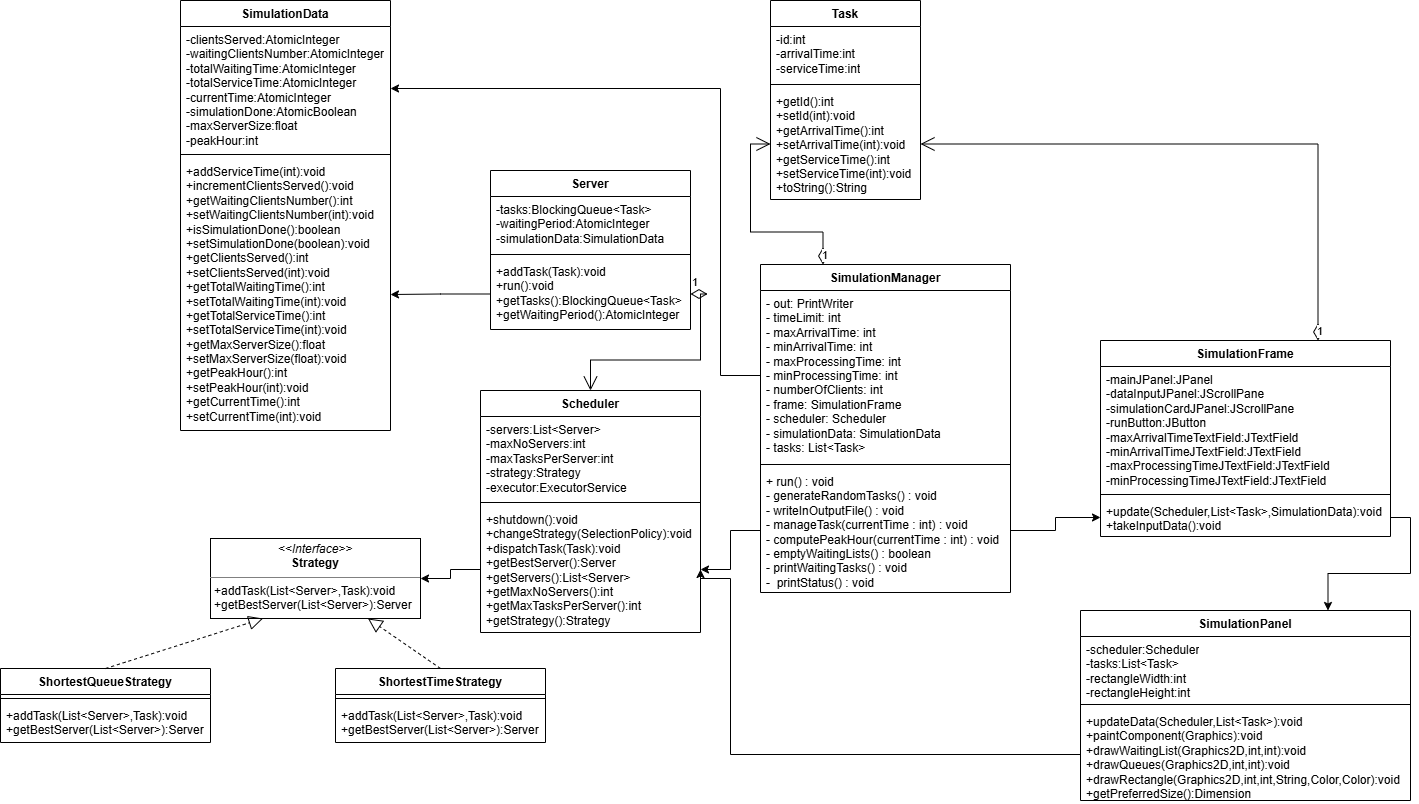

The diagram above was exported from draw.io. Its source (the exported page's mxGraphModel, read from the mxfile embedded in the PNG):
<mxGraphModel dx="2310" dy="943" grid="0" gridSize="10" guides="1" tooltips="1" connect="1" arrows="1" fold="1" page="1" pageScale="1" pageWidth="850" pageHeight="1100" background="light-dark(#FFFFFF,#FFFFFF)" math="0" shadow="0">
  <root>
    <mxCell id="0" />
    <mxCell id="1" parent="0" />
    <mxCell id="y9vQj8uMvf2Fu2MXlBJM-1" parent="1" style="swimlane;fontStyle=1;align=center;verticalAlign=top;childLayout=stackLayout;horizontal=1;startSize=26;horizontalStack=0;resizeParent=1;resizeParentMax=0;resizeLast=0;collapsible=1;marginBottom=0;whiteSpace=wrap;html=1;" value="SimulationManager" vertex="1">
      <mxGeometry height="328" width="250" y="1194" as="geometry">
        <mxRectangle height="30" width="140" x="350" y="280" as="alternateBounds" />
      </mxGeometry>
    </mxCell>
    <mxCell id="y9vQj8uMvf2Fu2MXlBJM-2" parent="y9vQj8uMvf2Fu2MXlBJM-1" style="text;strokeColor=none;fillColor=none;align=left;verticalAlign=top;spacingLeft=4;spacingRight=4;overflow=hidden;rotatable=0;points=[[0,0.5],[1,0.5]];portConstraint=eastwest;whiteSpace=wrap;html=1;" value="&lt;div&gt;&lt;div&gt;- out: PrintWriter&lt;br/&gt;    - timeLimit: &lt;span class=&quot;hljs-keyword&quot;&gt;int&lt;/span&gt;&lt;br/&gt;    - maxArrivalTime: &lt;span class=&quot;hljs-keyword&quot;&gt;int&lt;/span&gt;&lt;br/&gt;    - minArrivalTime: &lt;span class=&quot;hljs-keyword&quot;&gt;int&lt;/span&gt;&lt;br/&gt;    - maxProcessingTime: &lt;span class=&quot;hljs-keyword&quot;&gt;int&lt;/span&gt;&lt;br/&gt;    - minProcessingTime: &lt;span class=&quot;hljs-keyword&quot;&gt;int&lt;/span&gt;&lt;br/&gt;    - numberOfClients: &lt;span class=&quot;hljs-keyword&quot;&gt;int&lt;/span&gt;&lt;br/&gt;    - frame: SimulationFrame&lt;br/&gt;    - scheduler: Scheduler&lt;br/&gt;    - simulationData: SimulationData&lt;br/&gt;    - tasks: List&amp;lt;Task&amp;gt;&lt;/div&gt;&lt;/div&gt;" vertex="1">
      <mxGeometry height="170" width="250" y="26" as="geometry" />
    </mxCell>
    <mxCell id="y9vQj8uMvf2Fu2MXlBJM-3" parent="y9vQj8uMvf2Fu2MXlBJM-1" style="line;strokeWidth=1;fillColor=none;align=left;verticalAlign=middle;spacingTop=-1;spacingLeft=3;spacingRight=3;rotatable=0;labelPosition=right;points=[];portConstraint=eastwest;strokeColor=inherit;" value="" vertex="1">
      <mxGeometry height="8" width="250" y="196" as="geometry" />
    </mxCell>
    <mxCell id="y9vQj8uMvf2Fu2MXlBJM-4" parent="y9vQj8uMvf2Fu2MXlBJM-1" style="text;strokeColor=none;fillColor=none;align=left;verticalAlign=top;spacingLeft=4;spacingRight=4;overflow=hidden;rotatable=0;points=[[0,0.5],[1,0.5]];portConstraint=eastwest;whiteSpace=wrap;html=1;" value="&lt;div&gt;&lt;span style=&quot;background-color: transparent; color: light-dark(rgb(0, 0, 0), rgb(255, 255, 255));&quot;&gt;+ run() : void&lt;/span&gt;&lt;/div&gt;&lt;div&gt;- generateRandomTasks() : void&lt;/div&gt;&lt;div&gt;- writeInOutputFile() : void&lt;/div&gt;&lt;div&gt;- manageTask(currentTime : int) : void&lt;/div&gt;&lt;div&gt;- computePeakHour(currentTime : int) : void&lt;/div&gt;&lt;div&gt;- emptyWaitingLists() : boolean&lt;/div&gt;&lt;div&gt;- printWaitingTasks() : void&lt;/div&gt;&lt;div&gt;-&amp;nbsp; printStatus() : void&lt;/div&gt;" vertex="1">
      <mxGeometry height="124" width="250" y="204" as="geometry" />
    </mxCell>
    <mxCell id="y9vQj8uMvf2Fu2MXlBJM-13" parent="1" style="swimlane;fontStyle=1;align=center;verticalAlign=top;childLayout=stackLayout;horizontal=1;startSize=26;horizontalStack=0;resizeParent=1;resizeParentMax=0;resizeLast=0;collapsible=1;marginBottom=0;whiteSpace=wrap;html=1;" value="Server&lt;div&gt;&lt;br&gt;&lt;/div&gt;" vertex="1">
      <mxGeometry height="159" width="200" x="-270" y="1100" as="geometry" />
    </mxCell>
    <mxCell id="y9vQj8uMvf2Fu2MXlBJM-14" parent="y9vQj8uMvf2Fu2MXlBJM-13" style="text;strokeColor=none;fillColor=none;align=left;verticalAlign=top;spacingLeft=4;spacingRight=4;overflow=hidden;rotatable=0;points=[[0,0.5],[1,0.5]];portConstraint=eastwest;whiteSpace=wrap;html=1;" value="-tasks:BlockingQueue&amp;lt;Task&amp;gt;&lt;br/&gt;-waitingPeriod:AtomicInteger&lt;br/&gt;-simulationData:SimulationData" vertex="1">
      <mxGeometry height="54" width="200" y="26" as="geometry" />
    </mxCell>
    <mxCell id="y9vQj8uMvf2Fu2MXlBJM-15" parent="y9vQj8uMvf2Fu2MXlBJM-13" style="line;strokeWidth=1;fillColor=none;align=left;verticalAlign=middle;spacingTop=-1;spacingLeft=3;spacingRight=3;rotatable=0;labelPosition=right;points=[];portConstraint=eastwest;strokeColor=inherit;" value="" vertex="1">
      <mxGeometry height="8" width="200" y="80" as="geometry" />
    </mxCell>
    <mxCell id="y9vQj8uMvf2Fu2MXlBJM-16" parent="y9vQj8uMvf2Fu2MXlBJM-13" style="text;strokeColor=none;fillColor=none;align=left;verticalAlign=top;spacingLeft=4;spacingRight=4;overflow=hidden;rotatable=0;points=[[0,0.5],[1,0.5]];portConstraint=eastwest;whiteSpace=wrap;html=1;" value="+addTask(Task):void&lt;br&gt;+run():void&lt;br&gt;+getTasks():BlockingQueue&amp;lt;Task&amp;gt;&lt;br&gt;+getWaitingPeriod():AtomicInteger" vertex="1">
      <mxGeometry height="71" width="200" y="88" as="geometry" />
    </mxCell>
    <mxCell id="y9vQj8uMvf2Fu2MXlBJM-17" parent="1" style="swimlane;fontStyle=1;align=center;verticalAlign=top;childLayout=stackLayout;horizontal=1;startSize=26;horizontalStack=0;resizeParent=1;resizeParentMax=0;resizeLast=0;collapsible=1;marginBottom=0;whiteSpace=wrap;html=1;" value="Task" vertex="1">
      <mxGeometry height="199" width="150" x="10" y="930" as="geometry" />
    </mxCell>
    <mxCell id="y9vQj8uMvf2Fu2MXlBJM-18" parent="y9vQj8uMvf2Fu2MXlBJM-17" style="text;strokeColor=none;fillColor=none;align=left;verticalAlign=top;spacingLeft=4;spacingRight=4;overflow=hidden;rotatable=0;points=[[0,0.5],[1,0.5]];portConstraint=eastwest;whiteSpace=wrap;html=1;" value="-id:int&lt;br/&gt;-arrivalTime:int&lt;br/&gt;-serviceTime:int" vertex="1">
      <mxGeometry height="54" width="150" y="26" as="geometry" />
    </mxCell>
    <mxCell id="y9vQj8uMvf2Fu2MXlBJM-19" parent="y9vQj8uMvf2Fu2MXlBJM-17" style="line;strokeWidth=1;fillColor=none;align=left;verticalAlign=middle;spacingTop=-1;spacingLeft=3;spacingRight=3;rotatable=0;labelPosition=right;points=[];portConstraint=eastwest;strokeColor=inherit;" value="" vertex="1">
      <mxGeometry height="8" width="150" y="80" as="geometry" />
    </mxCell>
    <mxCell id="y9vQj8uMvf2Fu2MXlBJM-20" parent="y9vQj8uMvf2Fu2MXlBJM-17" style="text;strokeColor=none;fillColor=none;align=left;verticalAlign=top;spacingLeft=4;spacingRight=4;overflow=hidden;rotatable=0;points=[[0,0.5],[1,0.5]];portConstraint=eastwest;whiteSpace=wrap;html=1;" value="+getId():int&lt;br&gt;+setId(int):void&lt;br&gt;+getArrivalTime():int&lt;br&gt;+setArrivalTime(int):void&lt;br&gt;+getServiceTime():int&lt;br&gt;+setServiceTime(int):void&lt;br&gt;+toString():String" vertex="1">
      <mxGeometry height="111" width="150" y="88" as="geometry" />
    </mxCell>
    <mxCell id="y9vQj8uMvf2Fu2MXlBJM-21" parent="1" style="swimlane;fontStyle=1;align=center;verticalAlign=top;childLayout=stackLayout;horizontal=1;startSize=26;horizontalStack=0;resizeParent=1;resizeParentMax=0;resizeLast=0;collapsible=1;marginBottom=0;whiteSpace=wrap;html=1;" value="Scheduler" vertex="1">
      <mxGeometry height="242" width="220" x="-280" y="1320" as="geometry" />
    </mxCell>
    <mxCell id="y9vQj8uMvf2Fu2MXlBJM-22" parent="y9vQj8uMvf2Fu2MXlBJM-21" style="text;strokeColor=none;fillColor=none;align=left;verticalAlign=top;spacingLeft=4;spacingRight=4;overflow=hidden;rotatable=0;points=[[0,0.5],[1,0.5]];portConstraint=eastwest;whiteSpace=wrap;html=1;" value="-servers:List&amp;lt;Server&amp;gt;&lt;br/&gt;-maxNoServers:int&lt;br/&gt;-maxTasksPerServer:int&lt;br/&gt;-strategy:Strategy&lt;br/&gt;-executor:ExecutorService" vertex="1">
      <mxGeometry height="82" width="220" y="26" as="geometry" />
    </mxCell>
    <mxCell id="y9vQj8uMvf2Fu2MXlBJM-23" parent="y9vQj8uMvf2Fu2MXlBJM-21" style="line;strokeWidth=1;fillColor=none;align=left;verticalAlign=middle;spacingTop=-1;spacingLeft=3;spacingRight=3;rotatable=0;labelPosition=right;points=[];portConstraint=eastwest;strokeColor=inherit;" value="" vertex="1">
      <mxGeometry height="8" width="220" y="108" as="geometry" />
    </mxCell>
    <mxCell id="y9vQj8uMvf2Fu2MXlBJM-24" parent="y9vQj8uMvf2Fu2MXlBJM-21" style="text;strokeColor=none;fillColor=none;align=left;verticalAlign=top;spacingLeft=4;spacingRight=4;overflow=hidden;rotatable=0;points=[[0,0.5],[1,0.5]];portConstraint=eastwest;whiteSpace=wrap;html=1;" value="+shutdown():void&lt;br&gt;+changeStrategy(SelectionPolicy):void&lt;br&gt;+dispatchTask(Task):void&lt;br&gt;+getBestServer():Server&lt;br&gt;+getServers():List&amp;lt;Server&amp;gt;&lt;br&gt;+getMaxNoServers():int&lt;br&gt;+getMaxTasksPerServer():int&lt;br&gt;+getStrategy():Strategy" vertex="1">
      <mxGeometry height="126" width="220" y="116" as="geometry" />
    </mxCell>
    <mxCell id="y9vQj8uMvf2Fu2MXlBJM-25" parent="1" style="swimlane;fontStyle=1;align=center;verticalAlign=top;childLayout=stackLayout;horizontal=1;startSize=26;horizontalStack=0;resizeParent=1;resizeParentMax=0;resizeLast=0;collapsible=1;marginBottom=0;whiteSpace=wrap;html=1;" value="SimulationData" vertex="1">
      <mxGeometry height="430" width="210" x="-580" y="930" as="geometry" />
    </mxCell>
    <mxCell id="y9vQj8uMvf2Fu2MXlBJM-26" parent="y9vQj8uMvf2Fu2MXlBJM-25" style="text;strokeColor=none;fillColor=none;align=left;verticalAlign=top;spacingLeft=4;spacingRight=4;overflow=hidden;rotatable=0;points=[[0,0.5],[1,0.5]];portConstraint=eastwest;whiteSpace=wrap;html=1;" value="-clientsServed:AtomicInteger&lt;br/&gt;-waitingClientsNumber:AtomicInteger&lt;br/&gt;-totalWaitingTime:AtomicInteger&lt;br/&gt;-totalServiceTime:AtomicInteger&lt;br/&gt;-currentTime:AtomicInteger&lt;br/&gt;-simulationDone:AtomicBoolean&lt;br/&gt;-maxServerSize:float&lt;br/&gt;-peakHour:int" vertex="1">
      <mxGeometry height="124" width="210" y="26" as="geometry" />
    </mxCell>
    <mxCell id="y9vQj8uMvf2Fu2MXlBJM-27" parent="y9vQj8uMvf2Fu2MXlBJM-25" style="line;strokeWidth=1;fillColor=none;align=left;verticalAlign=middle;spacingTop=-1;spacingLeft=3;spacingRight=3;rotatable=0;labelPosition=right;points=[];portConstraint=eastwest;strokeColor=inherit;" value="" vertex="1">
      <mxGeometry height="8" width="210" y="150" as="geometry" />
    </mxCell>
    <mxCell id="y9vQj8uMvf2Fu2MXlBJM-28" parent="y9vQj8uMvf2Fu2MXlBJM-25" style="text;strokeColor=none;fillColor=none;align=left;verticalAlign=top;spacingLeft=4;spacingRight=4;overflow=hidden;rotatable=0;points=[[0,0.5],[1,0.5]];portConstraint=eastwest;whiteSpace=wrap;html=1;" value="+addServiceTime(int):void&lt;br&gt;+incrementClientsServed():void&lt;br&gt;+getWaitingClientsNumber():int&lt;br&gt;+setWaitingClientsNumber(int):void&lt;br&gt;+isSimulationDone():boolean&lt;br&gt;+setSimulationDone(boolean):void&lt;br&gt;+getClientsServed():int&lt;br&gt;+setClientsServed(int):void&lt;br&gt;+getTotalWaitingTime():int&lt;br&gt;+setTotalWaitingTime(int):void&lt;br&gt;+getTotalServiceTime():int&lt;br&gt;+setTotalServiceTime(int):void&lt;br&gt;+getMaxServerSize():float&lt;br&gt;+setMaxServerSize(float):void&lt;br&gt;+getPeakHour():int&lt;br&gt;+setPeakHour(int):void&lt;br&gt;+getCurrentTime():int&lt;br&gt;+setCurrentTime(int):void" vertex="1">
      <mxGeometry height="272" width="210" y="158" as="geometry" />
    </mxCell>
    <mxCell id="y9vQj8uMvf2Fu2MXlBJM-29" parent="1" style="swimlane;fontStyle=1;align=center;verticalAlign=top;childLayout=stackLayout;horizontal=1;startSize=26;horizontalStack=0;resizeParent=1;resizeParentMax=0;resizeLast=0;collapsible=1;marginBottom=0;whiteSpace=wrap;html=1;" value="SimulationFrame" vertex="1">
      <mxGeometry height="196" width="290" x="340" y="1270" as="geometry" />
    </mxCell>
    <mxCell id="y9vQj8uMvf2Fu2MXlBJM-30" parent="y9vQj8uMvf2Fu2MXlBJM-29" style="text;strokeColor=none;fillColor=none;align=left;verticalAlign=top;spacingLeft=4;spacingRight=4;overflow=hidden;rotatable=0;points=[[0,0.5],[1,0.5]];portConstraint=eastwest;whiteSpace=wrap;html=1;" value="-mainJPanel:JPanel&lt;br/&gt;-dataInputJPanel:JScrollPane&lt;br/&gt;-simulationCardJPanel:JScrollPane&lt;br/&gt;-runButton:JButton&lt;br/&gt;-maxArrivalTimeTextField:JTextField&lt;br/&gt;-minArrivalTimeJTextField:JTextField&lt;br/&gt;-maxProcessingTimeJTextField:JTextField&lt;br/&gt;-minProcessingTimeJTextField:JTextField" vertex="1">
      <mxGeometry height="124" width="290" y="26" as="geometry" />
    </mxCell>
    <mxCell id="y9vQj8uMvf2Fu2MXlBJM-31" parent="y9vQj8uMvf2Fu2MXlBJM-29" style="line;strokeWidth=1;fillColor=none;align=left;verticalAlign=middle;spacingTop=-1;spacingLeft=3;spacingRight=3;rotatable=0;labelPosition=right;points=[];portConstraint=eastwest;strokeColor=inherit;" value="" vertex="1">
      <mxGeometry height="8" width="290" y="150" as="geometry" />
    </mxCell>
    <mxCell id="y9vQj8uMvf2Fu2MXlBJM-32" parent="y9vQj8uMvf2Fu2MXlBJM-29" style="text;strokeColor=none;fillColor=none;align=left;verticalAlign=top;spacingLeft=4;spacingRight=4;overflow=hidden;rotatable=0;points=[[0,0.5],[1,0.5]];portConstraint=eastwest;whiteSpace=wrap;html=1;" value="+update(Scheduler,List&amp;lt;Task&amp;gt;,SimulationData):void&lt;br&gt;+takeInputData():void" vertex="1">
      <mxGeometry height="38" width="290" y="158" as="geometry" />
    </mxCell>
    <mxCell id="y9vQj8uMvf2Fu2MXlBJM-33" parent="1" style="verticalAlign=top;align=left;overflow=fill;html=1;whiteSpace=wrap;" value="&lt;p style=&quot;margin:0px;margin-top:4px;text-align:center;&quot;&gt;&lt;i&gt;&amp;lt;&amp;lt;Interface&amp;gt;&amp;gt;&lt;/i&gt;&lt;br&gt;&lt;b&gt;Strategy&lt;/b&gt;&lt;/p&gt;&lt;hr size=&quot;1&quot; style=&quot;border-style:solid;&quot;&gt;&lt;p style=&quot;margin:0px;margin-left:4px;&quot;&gt;+addTask(List&amp;lt;Server&amp;gt;,Task):void&lt;br&gt;+getBestServer(List&amp;lt;Server&amp;gt;):Server&lt;/p&gt;" vertex="1">
      <mxGeometry height="80" width="210" x="-550" y="1468" as="geometry" />
    </mxCell>
    <mxCell id="y9vQj8uMvf2Fu2MXlBJM-34" parent="1" style="swimlane;fontStyle=1;align=center;verticalAlign=top;childLayout=stackLayout;horizontal=1;startSize=26;horizontalStack=0;resizeParent=1;resizeParentMax=0;resizeLast=0;collapsible=1;marginBottom=0;whiteSpace=wrap;html=1;" value="ShortestQueueStrategy&lt;div&gt;&lt;br&gt;&lt;/div&gt;" vertex="1">
      <mxGeometry height="74" width="210" x="-760" y="1598" as="geometry" />
    </mxCell>
    <mxCell id="y9vQj8uMvf2Fu2MXlBJM-36" parent="y9vQj8uMvf2Fu2MXlBJM-34" style="line;strokeWidth=1;fillColor=none;align=left;verticalAlign=middle;spacingTop=-1;spacingLeft=3;spacingRight=3;rotatable=0;labelPosition=right;points=[];portConstraint=eastwest;strokeColor=inherit;" value="" vertex="1">
      <mxGeometry height="8" width="210" y="26" as="geometry" />
    </mxCell>
    <mxCell id="y9vQj8uMvf2Fu2MXlBJM-37" parent="y9vQj8uMvf2Fu2MXlBJM-34" style="text;strokeColor=none;fillColor=none;align=left;verticalAlign=top;spacingLeft=4;spacingRight=4;overflow=hidden;rotatable=0;points=[[0,0.5],[1,0.5]];portConstraint=eastwest;whiteSpace=wrap;html=1;" value="+addTask(List&amp;lt;Server&amp;gt;,Task):void&lt;br/&gt;+getBestServer(List&amp;lt;Server&amp;gt;):Server" vertex="1">
      <mxGeometry height="40" width="210" y="34" as="geometry" />
    </mxCell>
    <mxCell id="y9vQj8uMvf2Fu2MXlBJM-38" parent="1" style="swimlane;fontStyle=1;align=center;verticalAlign=top;childLayout=stackLayout;horizontal=1;startSize=26;horizontalStack=0;resizeParent=1;resizeParentMax=0;resizeLast=0;collapsible=1;marginBottom=0;whiteSpace=wrap;html=1;" value="ShortestTimeStrategy" vertex="1">
      <mxGeometry height="74" width="210" x="-425" y="1598" as="geometry" />
    </mxCell>
    <mxCell id="y9vQj8uMvf2Fu2MXlBJM-40" parent="y9vQj8uMvf2Fu2MXlBJM-38" style="line;strokeWidth=1;fillColor=none;align=left;verticalAlign=middle;spacingTop=-1;spacingLeft=3;spacingRight=3;rotatable=0;labelPosition=right;points=[];portConstraint=eastwest;strokeColor=inherit;" value="" vertex="1">
      <mxGeometry height="8" width="210" y="26" as="geometry" />
    </mxCell>
    <mxCell id="y9vQj8uMvf2Fu2MXlBJM-41" parent="y9vQj8uMvf2Fu2MXlBJM-38" style="text;strokeColor=none;fillColor=none;align=left;verticalAlign=top;spacingLeft=4;spacingRight=4;overflow=hidden;rotatable=0;points=[[0,0.5],[1,0.5]];portConstraint=eastwest;whiteSpace=wrap;html=1;" value="+addTask(List&amp;lt;Server&amp;gt;,Task):void&lt;br/&gt;+getBestServer(List&amp;lt;Server&amp;gt;):Server" vertex="1">
      <mxGeometry height="40" width="210" y="34" as="geometry" />
    </mxCell>
    <mxCell id="y9vQj8uMvf2Fu2MXlBJM-43" parent="1" style="swimlane;fontStyle=1;align=center;verticalAlign=top;childLayout=stackLayout;horizontal=1;startSize=26;horizontalStack=0;resizeParent=1;resizeParentMax=0;resizeLast=0;collapsible=1;marginBottom=0;whiteSpace=wrap;html=1;" value="SimulationPanel" vertex="1">
      <mxGeometry height="190" width="330" x="320" y="1540" as="geometry" />
    </mxCell>
    <mxCell id="y9vQj8uMvf2Fu2MXlBJM-44" parent="y9vQj8uMvf2Fu2MXlBJM-43" style="text;strokeColor=none;fillColor=none;align=left;verticalAlign=top;spacingLeft=4;spacingRight=4;overflow=hidden;rotatable=0;points=[[0,0.5],[1,0.5]];portConstraint=eastwest;whiteSpace=wrap;html=1;" value="-scheduler:Scheduler&lt;br/&gt;-tasks:List&amp;lt;Task&amp;gt;&lt;br/&gt;-rectangleWidth:int&lt;br/&gt;-rectangleHeight:int" vertex="1">
      <mxGeometry height="64" width="330" y="26" as="geometry" />
    </mxCell>
    <mxCell id="y9vQj8uMvf2Fu2MXlBJM-45" parent="y9vQj8uMvf2Fu2MXlBJM-43" style="line;strokeWidth=1;fillColor=none;align=left;verticalAlign=middle;spacingTop=-1;spacingLeft=3;spacingRight=3;rotatable=0;labelPosition=right;points=[];portConstraint=eastwest;strokeColor=inherit;" value="" vertex="1">
      <mxGeometry height="8" width="330" y="90" as="geometry" />
    </mxCell>
    <mxCell id="y9vQj8uMvf2Fu2MXlBJM-46" parent="y9vQj8uMvf2Fu2MXlBJM-43" style="text;strokeColor=none;fillColor=none;align=left;verticalAlign=top;spacingLeft=4;spacingRight=4;overflow=hidden;rotatable=0;points=[[0,0.5],[1,0.5]];portConstraint=eastwest;whiteSpace=wrap;html=1;" value="+updateData(Scheduler,List&amp;lt;Task&amp;gt;):void&lt;br/&gt;+paintComponent(Graphics):void&lt;br/&gt;+drawWaitingList(Graphics2D,int,int):void&lt;br/&gt;+drawQueues(Graphics2D,int,int):void&lt;br/&gt;+drawRectangle(Graphics2D,int,int,String,Color,Color):void&lt;br/&gt;+getPreferredSize():Dimension" vertex="1">
      <mxGeometry height="92" width="330" y="98" as="geometry" />
    </mxCell>
    <mxCell id="y9vQj8uMvf2Fu2MXlBJM-47" edge="1" parent="1" source="y9vQj8uMvf2Fu2MXlBJM-38" style="endArrow=block;dashed=1;endFill=0;endSize=12;html=1;rounded=0;exitX=0.5;exitY=0;exitDx=0;exitDy=0;entryX=0.75;entryY=1;entryDx=0;entryDy=0;" target="y9vQj8uMvf2Fu2MXlBJM-33" value="">
      <mxGeometry relative="1" width="160" as="geometry">
        <mxPoint x="340" y="1850" as="sourcePoint" />
        <mxPoint x="500" y="1850" as="targetPoint" />
      </mxGeometry>
    </mxCell>
    <mxCell id="y9vQj8uMvf2Fu2MXlBJM-48" edge="1" parent="1" source="y9vQj8uMvf2Fu2MXlBJM-34" style="endArrow=block;dashed=1;endFill=0;endSize=12;html=1;rounded=0;exitX=0.5;exitY=0;exitDx=0;exitDy=0;entryX=0.25;entryY=1;entryDx=0;entryDy=0;" target="y9vQj8uMvf2Fu2MXlBJM-33" value="">
      <mxGeometry relative="1" width="160" as="geometry">
        <mxPoint x="340" y="1850" as="sourcePoint" />
        <mxPoint x="500" y="1850" as="targetPoint" />
      </mxGeometry>
    </mxCell>
    <mxCell id="y9vQj8uMvf2Fu2MXlBJM-54" edge="1" parent="1" source="y9vQj8uMvf2Fu2MXlBJM-16" style="edgeStyle=orthogonalEdgeStyle;rounded=0;orthogonalLoop=1;jettySize=auto;html=1;exitX=0;exitY=0.5;exitDx=0;exitDy=0;entryX=1;entryY=0.5;entryDx=0;entryDy=0;" target="y9vQj8uMvf2Fu2MXlBJM-28">
      <mxGeometry relative="1" as="geometry" />
    </mxCell>
    <mxCell id="y9vQj8uMvf2Fu2MXlBJM-59" edge="1" parent="1" source="y9vQj8uMvf2Fu2MXlBJM-4" style="edgeStyle=orthogonalEdgeStyle;rounded=0;orthogonalLoop=1;jettySize=auto;html=1;exitX=1;exitY=0.5;exitDx=0;exitDy=0;entryX=0;entryY=0.5;entryDx=0;entryDy=0;" target="y9vQj8uMvf2Fu2MXlBJM-32">
      <mxGeometry relative="1" as="geometry" />
    </mxCell>
    <mxCell id="y9vQj8uMvf2Fu2MXlBJM-63" edge="1" parent="1" source="y9vQj8uMvf2Fu2MXlBJM-24" style="edgeStyle=orthogonalEdgeStyle;rounded=0;orthogonalLoop=1;jettySize=auto;html=1;exitX=0;exitY=0.5;exitDx=0;exitDy=0;" target="y9vQj8uMvf2Fu2MXlBJM-33">
      <mxGeometry relative="1" as="geometry" />
    </mxCell>
    <mxCell id="y9vQj8uMvf2Fu2MXlBJM-71" edge="1" parent="1" source="y9vQj8uMvf2Fu2MXlBJM-16" style="endArrow=open;html=1;endSize=12;startArrow=diamondThin;startSize=14;startFill=0;edgeStyle=orthogonalEdgeStyle;align=left;verticalAlign=bottom;rounded=0;entryX=0.5;entryY=0;entryDx=0;entryDy=0;exitX=1;exitY=0.5;exitDx=0;exitDy=0;" target="y9vQj8uMvf2Fu2MXlBJM-21" value="1">
      <mxGeometry relative="1" x="-1" y="3" as="geometry">
        <mxPoint x="-130" y="1480" as="sourcePoint" />
        <mxPoint x="30" y="1480" as="targetPoint" />
      </mxGeometry>
    </mxCell>
    <mxCell id="y9vQj8uMvf2Fu2MXlBJM-74" edge="1" parent="1" source="y9vQj8uMvf2Fu2MXlBJM-29" style="endArrow=open;html=1;endSize=12;startArrow=diamondThin;startSize=14;startFill=0;edgeStyle=orthogonalEdgeStyle;align=left;verticalAlign=bottom;rounded=0;exitX=0.75;exitY=0;exitDx=0;exitDy=0;entryX=1;entryY=0.5;entryDx=0;entryDy=0;" target="y9vQj8uMvf2Fu2MXlBJM-20" value="1">
      <mxGeometry relative="1" x="-1" y="3" as="geometry">
        <mxPoint x="330" y="1050" as="sourcePoint" />
        <mxPoint x="370" y="960" as="targetPoint" />
      </mxGeometry>
    </mxCell>
    <mxCell id="y9vQj8uMvf2Fu2MXlBJM-75" edge="1" parent="1" source="y9vQj8uMvf2Fu2MXlBJM-1" style="endArrow=open;html=1;endSize=12;startArrow=diamondThin;startSize=14;startFill=0;edgeStyle=orthogonalEdgeStyle;align=left;verticalAlign=bottom;rounded=0;exitX=0.25;exitY=0;exitDx=0;exitDy=0;entryX=0;entryY=0.5;entryDx=0;entryDy=0;" target="y9vQj8uMvf2Fu2MXlBJM-20" value="1">
      <mxGeometry relative="1" x="-1" y="3" as="geometry">
        <mxPoint x="-130" y="1290" as="sourcePoint" />
        <mxPoint x="30" y="1290" as="targetPoint" />
      </mxGeometry>
    </mxCell>
    <mxCell id="y9vQj8uMvf2Fu2MXlBJM-76" edge="1" parent="1" source="y9vQj8uMvf2Fu2MXlBJM-4" style="edgeStyle=orthogonalEdgeStyle;rounded=0;orthogonalLoop=1;jettySize=auto;html=1;exitX=0;exitY=0.5;exitDx=0;exitDy=0;entryX=1;entryY=0.5;entryDx=0;entryDy=0;" target="y9vQj8uMvf2Fu2MXlBJM-24">
      <mxGeometry relative="1" as="geometry" />
    </mxCell>
    <mxCell id="y9vQj8uMvf2Fu2MXlBJM-82" edge="1" parent="1" source="y9vQj8uMvf2Fu2MXlBJM-2" style="edgeStyle=orthogonalEdgeStyle;rounded=0;orthogonalLoop=1;jettySize=auto;html=1;exitX=0;exitY=0.5;exitDx=0;exitDy=0;entryX=1;entryY=0.5;entryDx=0;entryDy=0;" target="y9vQj8uMvf2Fu2MXlBJM-26">
      <mxGeometry relative="1" as="geometry">
        <Array as="points">
          <mxPoint x="-40" y="1305" />
          <mxPoint x="-40" y="1018" />
        </Array>
      </mxGeometry>
    </mxCell>
    <mxCell id="y9vQj8uMvf2Fu2MXlBJM-83" edge="1" parent="1" source="y9vQj8uMvf2Fu2MXlBJM-32" style="edgeStyle=orthogonalEdgeStyle;rounded=0;orthogonalLoop=1;jettySize=auto;html=1;exitX=1;exitY=0.5;exitDx=0;exitDy=0;entryX=0.75;entryY=0;entryDx=0;entryDy=0;" target="y9vQj8uMvf2Fu2MXlBJM-43">
      <mxGeometry relative="1" as="geometry" />
    </mxCell>
    <mxCell id="y9vQj8uMvf2Fu2MXlBJM-84" edge="1" parent="1" source="y9vQj8uMvf2Fu2MXlBJM-46" style="edgeStyle=orthogonalEdgeStyle;rounded=0;orthogonalLoop=1;jettySize=auto;html=1;exitX=0;exitY=0.5;exitDx=0;exitDy=0;entryX=1;entryY=0.5;entryDx=0;entryDy=0;" target="y9vQj8uMvf2Fu2MXlBJM-24">
      <mxGeometry relative="1" as="geometry">
        <Array as="points">
          <mxPoint x="-30" y="1684" />
          <mxPoint x="-30" y="1508" />
        </Array>
      </mxGeometry>
    </mxCell>
  </root>
</mxGraphModel>